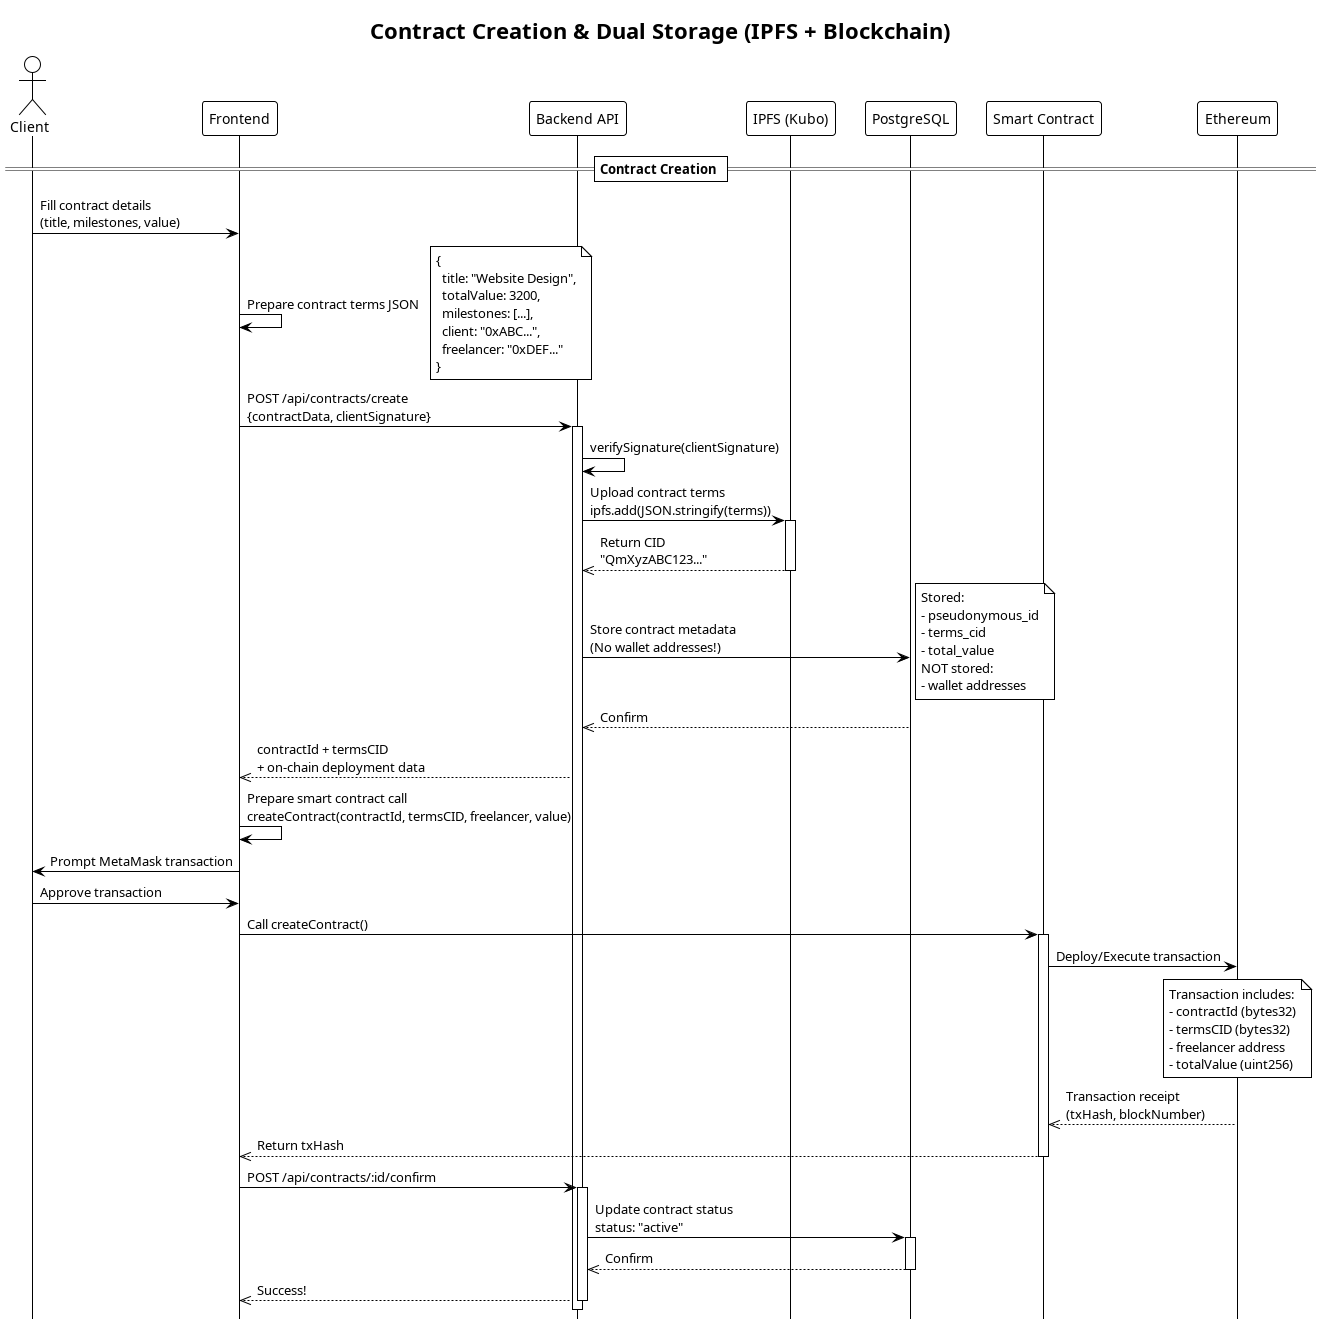

The diagram above was rendered by PlantUML. Its source (embedded in the PNG):
@startuml Contract_Creation
!theme plain
hide footbox

title Contract Creation & Dual Storage (IPFS + Blockchain)

actor "Client" as Client
participant "Frontend" as FE
participant "Backend API" as API
participant "IPFS (Kubo)" as IPFS
participant "PostgreSQL" as DB
participant "Smart Contract" as SC
participant "Ethereum" as ETH

== Contract Creation ==

Client -> FE : Fill contract details\n(title, milestones, value)

FE -> FE : Prepare contract terms JSON
note right
  {
    title: "Website Design",
    totalValue: 3200,
    milestones: [...],
    client: "0xABC...",
    freelancer: "0xDEF..."
  }
end note

FE -> API : POST /api/contracts/create\n{contractData, clientSignature}
activate API

API -> API : verifySignature(clientSignature)

' IPFS Upload
API -> IPFS : Upload contract terms\nipfs.add(JSON.stringify(terms))
activate IPFS
IPFS -->> API : Return CID\n"QmXyzABC123..."
deactivate IPFS

' Database Storage
API -> DB : Store contract metadata\n(No wallet addresses!)
note right
  Stored:
  - pseudonymous_id
  - terms_cid
  - total_value
  NOT stored:
  - wallet addresses
end note
DB -->> API : Confirm
deactivate DB

API -->> FE : contractId + termsCID\n+ on-chain deployment data

' Blockchain Deployment
FE -> FE : Prepare smart contract call\ncreateContract(contractId, termsCID, freelancer, value)

FE -> Client : Prompt MetaMask transaction
Client -> FE : Approve transaction

FE -> SC : Call createContract()
activate SC
SC -> ETH : Deploy/Execute transaction

note over ETH
  Transaction includes:
  - contractId (bytes32)
  - termsCID (bytes32)
  - freelancer address
  - totalValue (uint256)
end note

ETH -->> SC : Transaction receipt\n(txHash, blockNumber)
SC -->> FE : Return txHash
deactivate SC

' Backend Confirmation
FE -> API : POST /api/contracts/:id/confirm
activate API
API -> DB : Update contract status\nstatus: "active"
activate DB
DB -->> API : Confirm
deactivate DB
API -->> FE : Success!
deactivate API


@enduml